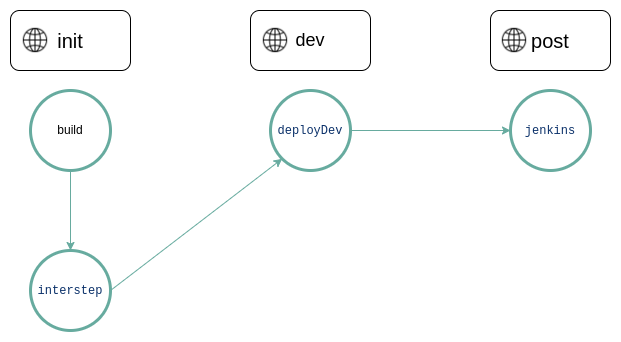

The diagram above was exported from draw.io. Its source (the exported page's mxGraphModel, read from the mxfile embedded in the PNG):
<mxGraphModel dx="1350" dy="1905" grid="1" gridSize="10" guides="1" tooltips="1" connect="1" arrows="1" fold="1" page="1" pageScale="1" pageWidth="850" pageHeight="1100" math="0" shadow="0">
  <root>
    <mxCell id="0" />
    <mxCell id="1" parent="0" />
    <mxCell id="U2kZmwa56AZz3A3jQvIe-1" value="build" style="ellipse;whiteSpace=wrap;html=1;aspect=fixed;strokeColor=#67AB9F;strokeWidth=3;" vertex="1" parent="1">
      <mxGeometry x="120" y="-400" width="80" height="80" as="geometry" />
    </mxCell>
    <mxCell id="U2kZmwa56AZz3A3jQvIe-2" value="&lt;span style=&quot;color: rgb(10, 48, 105); font-family: ui-monospace, SFMono-Regular, &amp;quot;SF Mono&amp;quot;, Menlo, Consolas, &amp;quot;Liberation Mono&amp;quot;, monospace; text-align: start; background-color: rgb(255, 255, 255);&quot;&gt;interstep&lt;/span&gt;" style="ellipse;whiteSpace=wrap;html=1;aspect=fixed;strokeColor=#67AB9F;strokeWidth=3;" vertex="1" parent="1">
      <mxGeometry x="120" y="-240" width="80" height="80" as="geometry" />
    </mxCell>
    <mxCell id="U2kZmwa56AZz3A3jQvIe-3" value="&lt;span style=&quot;color: rgb(10, 48, 105); font-family: ui-monospace, SFMono-Regular, &amp;quot;SF Mono&amp;quot;, Menlo, Consolas, &amp;quot;Liberation Mono&amp;quot;, monospace; text-align: start; background-color: rgb(255, 255, 255);&quot;&gt;jenkins&lt;/span&gt;" style="ellipse;whiteSpace=wrap;html=1;aspect=fixed;strokeColor=#67AB9F;strokeWidth=3;" vertex="1" parent="1">
      <mxGeometry x="600" y="-400" width="80" height="80" as="geometry" />
    </mxCell>
    <mxCell id="U2kZmwa56AZz3A3jQvIe-4" value="&lt;span style=&quot;color: rgb(10, 48, 105); font-family: ui-monospace, SFMono-Regular, &amp;quot;SF Mono&amp;quot;, Menlo, Consolas, &amp;quot;Liberation Mono&amp;quot;, monospace; text-align: start; background-color: rgb(255, 255, 255);&quot;&gt;deployDev&lt;/span&gt;" style="ellipse;whiteSpace=wrap;html=1;aspect=fixed;strokeColor=#67AB9F;strokeWidth=3;" vertex="1" parent="1">
      <mxGeometry x="360" y="-400" width="80" height="80" as="geometry" />
    </mxCell>
    <mxCell id="U2kZmwa56AZz3A3jQvIe-6" value="init" style="rounded=1;whiteSpace=wrap;html=1;fontSize=20;" vertex="1" parent="1">
      <mxGeometry x="100" y="-480" width="120" height="60" as="geometry" />
    </mxCell>
    <mxCell id="U2kZmwa56AZz3A3jQvIe-7" value="&lt;font style=&quot;font-size: 18px;&quot;&gt;dev&lt;/font&gt;" style="rounded=1;whiteSpace=wrap;html=1;" vertex="1" parent="1">
      <mxGeometry x="340" y="-480" width="120" height="60" as="geometry" />
    </mxCell>
    <mxCell id="U2kZmwa56AZz3A3jQvIe-8" value="post" style="rounded=1;whiteSpace=wrap;html=1;fontSize=20;" vertex="1" parent="1">
      <mxGeometry x="580" y="-480" width="120" height="60" as="geometry" />
    </mxCell>
    <mxCell id="U2kZmwa56AZz3A3jQvIe-9" value="" style="endArrow=classic;html=1;rounded=0;exitX=0.5;exitY=1;exitDx=0;exitDy=0;entryX=0.5;entryY=0;entryDx=0;entryDy=0;strokeColor=#67AB9F;" edge="1" parent="1" source="U2kZmwa56AZz3A3jQvIe-1" target="U2kZmwa56AZz3A3jQvIe-2">
      <mxGeometry width="50" height="50" relative="1" as="geometry">
        <mxPoint x="400" y="-160" as="sourcePoint" />
        <mxPoint x="450" y="-210" as="targetPoint" />
      </mxGeometry>
    </mxCell>
    <mxCell id="U2kZmwa56AZz3A3jQvIe-10" value="" style="endArrow=classic;html=1;rounded=0;exitX=1;exitY=0.5;exitDx=0;exitDy=0;entryX=0;entryY=1;entryDx=0;entryDy=0;strokeColor=#67AB9F;" edge="1" parent="1" source="U2kZmwa56AZz3A3jQvIe-2" target="U2kZmwa56AZz3A3jQvIe-4">
      <mxGeometry width="50" height="50" relative="1" as="geometry">
        <mxPoint x="170" y="-310" as="sourcePoint" />
        <mxPoint x="170" y="-230" as="targetPoint" />
      </mxGeometry>
    </mxCell>
    <mxCell id="U2kZmwa56AZz3A3jQvIe-11" value="" style="endArrow=classic;html=1;rounded=0;exitX=1;exitY=0.5;exitDx=0;exitDy=0;entryX=0;entryY=0.5;entryDx=0;entryDy=0;strokeColor=#67AB9F;" edge="1" parent="1" source="U2kZmwa56AZz3A3jQvIe-4" target="U2kZmwa56AZz3A3jQvIe-3">
      <mxGeometry width="50" height="50" relative="1" as="geometry">
        <mxPoint x="210" y="-190" as="sourcePoint" />
        <mxPoint x="381.71572875253787" y="-321.71572875253787" as="targetPoint" />
      </mxGeometry>
    </mxCell>
    <mxCell id="U2kZmwa56AZz3A3jQvIe-12" value="" style="shape=image;html=1;verticalAlign=top;verticalLabelPosition=bottom;labelBackgroundColor=#ffffff;imageAspect=0;aspect=fixed;image=https://cdn4.iconfinder.com/data/icons/ionicons/512/icon-ios7-world-outline-128.png;strokeColor=#67AB9F;strokeWidth=3;" vertex="1" parent="1">
      <mxGeometry x="110" y="-465" width="30" height="30" as="geometry" />
    </mxCell>
    <mxCell id="U2kZmwa56AZz3A3jQvIe-13" value="" style="shape=image;html=1;verticalAlign=top;verticalLabelPosition=bottom;labelBackgroundColor=#ffffff;imageAspect=0;aspect=fixed;image=https://cdn4.iconfinder.com/data/icons/ionicons/512/icon-ios7-world-outline-128.png;strokeColor=#67AB9F;strokeWidth=3;fontSize=20;" vertex="1" parent="1">
      <mxGeometry x="350" y="-465" width="30" height="30" as="geometry" />
    </mxCell>
    <mxCell id="U2kZmwa56AZz3A3jQvIe-14" value="" style="shape=image;html=1;verticalAlign=top;verticalLabelPosition=bottom;labelBackgroundColor=#ffffff;imageAspect=0;aspect=fixed;image=https://cdn4.iconfinder.com/data/icons/ionicons/512/icon-ios7-world-outline-128.png;strokeColor=#67AB9F;strokeWidth=3;" vertex="1" parent="1">
      <mxGeometry x="589" y="-465" width="30" height="30" as="geometry" />
    </mxCell>
  </root>
</mxGraphModel>